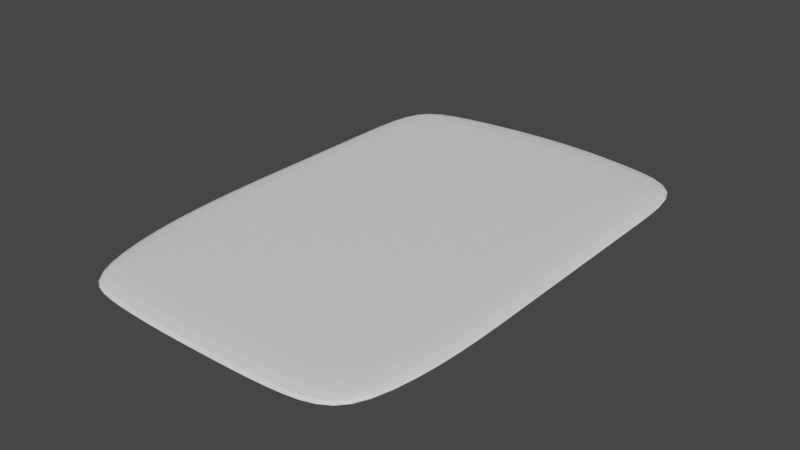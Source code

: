 # Source: defib.blend  (saved by Blender 3.0.42; exported with 4.5.12 LTS)
import bpy
from mathutils import Matrix  # noqa: F401  (used for matrix-valued properties, if any)

bpy.ops.wm.read_factory_settings(use_empty=True)
scene = bpy.context.scene
scene.name = 'Scene'

# ---- collections
col_collection = bpy.data.collections.new('Collection'); scene.collection.children.link(col_collection)

# ---- materials (node trees are filled in below, after node groups)
mat_material_001 = bpy.data.materials.new('Material.001')
mat_material_001.use_transparent_shadow = False

# ---- material node trees
mat_material_001.use_nodes = True; mat_material_001.node_tree.nodes.clear()
_N = mat_material_001.node_tree.nodes; _L = mat_material_001.node_tree.links
n0 = _N.new('ShaderNodeBsdfPrincipled'); n0.name = 'Principled BSDF'; n0.location = (10, 300)
n0.distribution = 'GGX'
n0.subsurface_method = 'RANDOM_WALK_SKIN'
n0.inputs[0].default_value = (0.8971, 0.8971, 0.8971, 1.0)
n0.inputs[3].default_value = 1.45
n0.inputs[27].default_value = (0.0, 0.0, 0.0, 1.0)
n0.inputs[28].default_value = 1.0
n1 = _N.new('ShaderNodeOutputMaterial'); n1.name = 'Material Output'; n1.location = (300, 300)
_L.new(n0.outputs[0], n1.inputs[0])
n1.is_active_output = True

# ---- world
world_world = bpy.data.worlds.new('World'); scene.world = world_world
world_world.use_nodes = True; world_world.node_tree.nodes.clear()
_N = world_world.node_tree.nodes; _L = world_world.node_tree.links
n0 = _N.new('ShaderNodeOutputWorld'); n0.name = 'World Output'; n0.location = (300, 300)
n1 = _N.new('ShaderNodeBackground'); n1.name = 'Background'; n1.location = (10, 300)
n1.inputs[0].default_value = (0.05088, 0.05088, 0.05088, 1.0)
_L.new(n1.outputs[0], n0.inputs[0])
n0.is_active_output = True
world_world.color = (0.05088, 0.05088, 0.05088)
world_world.use_sun_shadow = False
world_world.sun_shadow_jitter_overblur = 0.0

# ---- meshes
me_plane_001 = bpy.data.meshes.new('Plane.001')
me_plane_001.from_pydata([(-0.4883, -0.8892, 0.0), (0.5566, -0.8949, 0.0), (-0.605, 0.8322, 0.0), (0.6022, 0.8265, 0.0), (-0.3476, -0.9319, 0.0), (-0.1016, -0.9462, 0.0), (0.1301, -0.9462, 0.0), (0.379, -0.9433, 0.0), (0.3476, 0.8835, 0.0), (0.1187, 0.9148, 0.0), (-0.1187, 0.9148, 0.0), (-0.3818, 0.8863, 0.0), (-0.6085, 0.4817, 0.0), (-0.609, 0.134, 0.0), (-0.6124, -0.2109, 0.0), (-0.5874, -0.5728, 0.0), (0.6181, -0.5711, 0.0), (0.6142, -0.2217, 0.0), (0.6102, 0.1277, 0.0), (0.6062, 0.4771, 0.0), (-0.375, -0.5591, 0.0), (-0.3767, -0.1978, 0.0), (-0.3784, 0.1636, 0.0), (-0.3801, 0.525, 0.0), (-0.1233, -0.5534, 0.0), (-0.1221, -0.1864, 0.0), (-0.121, 0.1807, 0.0), (-0.1199, 0.5478, 0.0), (0.1233, -0.5534, 0.0), (0.1221, -0.1864, 0.0), (0.121, 0.1807, 0.0), (0.1199, 0.5478, 0.0), (0.3682, -0.5597, 0.0), (0.363, -0.1989, 0.0), (0.3579, 0.1619, 0.0), (0.3528, 0.5227, 0.0), (-0.4883, -0.8892, -0.04377), (0.5566, -0.8949, -0.04377), (-0.605, 0.8322, -0.04377), (0.6022, 0.8265, -0.04377), (-0.3476, -0.9319, -0.04377), (-0.1016, -0.9462, -0.04377), (0.1301, -0.9462, -0.04377), (0.379, -0.9433, -0.04377), (0.3476, 0.8835, -0.04377), (0.1187, 0.9148, -0.04377), (-0.1187, 0.9148, -0.04377), (-0.3818, 0.8863, -0.04377), (-0.6085, 0.4817, -0.04377), (-0.609, 0.134, -0.04377), (-0.6124, -0.2109, -0.04377), (-0.5874, -0.5728, -0.04377), (0.6181, -0.5711, -0.04377), (0.6142, -0.2217, -0.04377), (0.6102, 0.1277, -0.04377), (0.6062, 0.4771, -0.04377), (-0.375, -0.5591, -0.04377), (-0.3767, -0.1978, -0.04377), (-0.3784, 0.1636, -0.04377), (-0.3801, 0.525, -0.04377), (-0.1233, -0.5534, -0.04377), (-0.1221, -0.1864, -0.04377), (-0.121, 0.1807, -0.04377), (-0.1199, 0.5478, -0.04377), (0.1233, -0.5534, -0.04377), (0.1221, -0.1864, -0.04377), (0.121, 0.1807, -0.04377), (0.1199, 0.5478, -0.04377), (0.3682, -0.5597, -0.04377), (0.363, -0.1989, -0.04377), (0.3579, 0.1619, -0.04377), (0.3528, 0.5227, -0.04377)], [], [(35, 8, 3, 19), (12, 2, 11, 23), (23, 11, 10, 27), (27, 10, 9, 31), (31, 9, 8, 35), (6, 28, 32, 7), (28, 29, 33, 32), (29, 30, 34, 33), (30, 31, 35, 34), (5, 24, 28, 6), (24, 25, 29, 28), (25, 26, 30, 29), (26, 27, 31, 30), (4, 20, 24, 5), (20, 21, 25, 24), (21, 22, 26, 25), (22, 23, 27, 26), (0, 15, 20, 4), (15, 14, 21, 20), (14, 13, 22, 21), (13, 12, 23, 22), (7, 32, 16, 1), (32, 33, 17, 16), (33, 34, 18, 17), (34, 35, 19, 18), (71, 55, 39, 44), (48, 59, 47, 38), (59, 63, 46, 47), (63, 67, 45, 46), (67, 71, 44, 45), (42, 43, 68, 64), (64, 68, 69, 65), (65, 69, 70, 66), (66, 70, 71, 67), (41, 42, 64, 60), (60, 64, 65, 61), (61, 65, 66, 62), (62, 66, 67, 63), (40, 41, 60, 56), (56, 60, 61, 57), (57, 61, 62, 58), (58, 62, 63, 59), (36, 40, 56, 51), (51, 56, 57, 50), (50, 57, 58, 49), (49, 58, 59, 48), (43, 37, 52, 68), (68, 52, 53, 69), (69, 53, 54, 70), (70, 54, 55, 71), (5, 6, 42, 41), (16, 17, 53, 52), (6, 7, 43, 42), (17, 18, 54, 53), (15, 0, 36, 51), (3, 8, 44, 39), (18, 19, 55, 54), (7, 1, 37, 43), (2, 12, 48, 38), (8, 9, 45, 44), (19, 3, 39, 55), (12, 13, 49, 48), (9, 10, 46, 45), (11, 2, 38, 47), (13, 14, 50, 49), (10, 11, 47, 46), (0, 4, 40, 36), (14, 15, 51, 50), (4, 5, 41, 40), (1, 16, 52, 37)])
_uv = me_plane_001.uv_layers.new(name='UVMap')
_uv.uv.foreach_set('vector', [0.8, 0.8, 0.8, 1.0, 1.0, 1.0, 1.0, 0.8, 0.0, 0.8, 0.0, 1.0, 0.2, 1.0, 0.2, 0.8, 0.2, 0.8, 0.2, 1.0, 0.4, 1.0, 0.4, 0.8, 0.4, 0.8, 0.4, 1.0, 0.6, 1.0, 0.6, 0.8, 0.6, 0.8, 0.6, 1.0, 0.8, 1.0, 0.8, 0.8, 0.6, 0.0, 0.6, 0.2, 0.8, 0.2, 0.8, 0.0, 0.6, 0.2, 0.6, 0.4, 0.8, 0.4, 0.8, 0.2, 0.6, 0.4, 0.6, 0.6, 0.8, 0.6, 0.8, 0.4, 0.6, 0.6, 0.6, 0.8, 0.8, 0.8, 0.8, 0.6, 0.4, 0.0, 0.4, 0.2, 0.6, 0.2, 0.6, 0.0, 0.4, 0.2, 0.4, 0.4, 0.6, 0.4, 0.6, 0.2, 0.4, 0.4, 0.4, 0.6, 0.6, 0.6, 0.6, 0.4, 0.4, 0.6, 0.4, 0.8, 0.6, 0.8, 0.6, 0.6, 0.2, 0.0, 0.2, 0.2, 0.4, 0.2, 0.4, 0.0, 0.2, 0.2, 0.2, 0.4, 0.4, 0.4, 0.4, 0.2, 0.2, 0.4, 0.2, 0.6, 0.4, 0.6, 0.4, 0.4, 0.2, 0.6, 0.2, 0.8, 0.4, 0.8, 0.4, 0.6, 0.0, 0.0, 0.0, 0.2, 0.2, 0.2, 0.2, 0.0, 0.0, 0.2, 0.0, 0.4, 0.2, 0.4, 0.2, 0.2, 0.0, 0.4, 0.0, 0.6, 0.2, 0.6, 0.2, 0.4, 0.0, 0.6, 0.0, 0.8, 0.2, 0.8, 0.2, 0.6, 0.8, 0.0, 0.8, 0.2, 1.0, 0.2, 1.0, 0.0, 0.8, 0.2, 0.8, 0.4, 1.0, 0.4, 1.0, 0.2, 0.8, 0.4, 0.8, 0.6, 1.0, 0.6, 1.0, 0.4, 0.8, 0.6, 0.8, 0.8, 1.0, 0.8, 1.0, 0.6, 0.8, 0.8, 1.0, 0.8, 1.0, 1.0, 0.8, 1.0, 0.0, 0.8, 0.2, 0.8, 0.2, 1.0, 0.0, 1.0, 0.2, 0.8, 0.4, 0.8, 0.4, 1.0, 0.2, 1.0, 0.4, 0.8, 0.6, 0.8, 0.6, 1.0, 0.4, 1.0, 0.6, 0.8, 0.8, 0.8, 0.8, 1.0, 0.6, 1.0, 0.6, 0.0, 0.8, 0.0, 0.8, 0.2, 0.6, 0.2, 0.6, 0.2, 0.8, 0.2, 0.8, 0.4, 0.6, 0.4, 0.6, 0.4, 0.8, 0.4, 0.8, 0.6, 0.6, 0.6, 0.6, 0.6, 0.8, 0.6, 0.8, 0.8, 0.6, 0.8, 0.4, 0.0, 0.6, 0.0, 0.6, 0.2, 0.4, 0.2, 0.4, 0.2, 0.6, 0.2, 0.6, 0.4, 0.4, 0.4, 0.4, 0.4, 0.6, 0.4, 0.6, 0.6, 0.4, 0.6, 0.4, 0.6, 0.6, 0.6, 0.6, 0.8, 0.4, 0.8, 0.2, 0.0, 0.4, 0.0, 0.4, 0.2, 0.2, 0.2, 0.2, 0.2, 0.4, 0.2, 0.4, 0.4, 0.2, 0.4, 0.2, 0.4, 0.4, 0.4, 0.4, 0.6, 0.2, 0.6, 0.2, 0.6, 0.4, 0.6, 0.4, 0.8, 0.2, 0.8, 0.0, 0.0, 0.2, 0.0, 0.2, 0.2, 0.0, 0.2, 0.0, 0.2, 0.2, 0.2, 0.2, 0.4, 0.0, 0.4, 0.0, 0.4, 0.2, 0.4, 0.2, 0.6, 0.0, 0.6, 0.0, 0.6, 0.2, 0.6, 0.2, 0.8, 0.0, 0.8, 0.8, 0.0, 1.0, 0.0, 1.0, 0.2, 0.8, 0.2, 0.8, 0.2, 1.0, 0.2, 1.0, 0.4, 0.8, 0.4, 0.8, 0.4, 1.0, 0.4, 1.0, 0.6, 0.8, 0.6, 0.8, 0.6, 1.0, 0.6, 1.0, 0.8, 0.8, 0.8, 0.4, 0.0, 0.6, 0.0, 0.6, 0.0, 0.4, 0.0, 1.0, 0.2, 1.0, 0.4, 1.0, 0.4, 1.0, 0.2, 0.6, 0.0, 0.8, 0.0, 0.8, 0.0, 0.6, 0.0, 1.0, 0.4, 1.0, 0.6, 1.0, 0.6, 1.0, 0.4, 0.0, 0.2, 0.0, 0.0, 0.0, 0.0, 0.0, 0.2, 1.0, 1.0, 0.8, 1.0, 0.8, 1.0, 1.0, 1.0, 1.0, 0.6, 1.0, 0.8, 1.0, 0.8, 1.0, 0.6, 0.8, 0.0, 1.0, 0.0, 1.0, 0.0, 0.8, 0.0, 0.0, 1.0, 0.0, 0.8, 0.0, 0.8, 0.0, 1.0, 0.8, 1.0, 0.6, 1.0, 0.6, 1.0, 0.8, 1.0, 1.0, 0.8, 1.0, 1.0, 1.0, 1.0, 1.0, 0.8, 0.0, 0.8, 0.0, 0.6, 0.0, 0.6, 0.0, 0.8, 0.6, 1.0, 0.4, 1.0, 0.4, 1.0, 0.6, 1.0, 0.2, 1.0, 0.0, 1.0, 0.0, 1.0, 0.2, 1.0, 0.0, 0.6, 0.0, 0.4, 0.0, 0.4, 0.0, 0.6, 0.4, 1.0, 0.2, 1.0, 0.2, 1.0, 0.4, 1.0, 0.0, 0.0, 0.2, 0.0, 0.2, 0.0, 0.0, 0.0, 0.0, 0.4, 0.0, 0.2, 0.0, 0.2, 0.0, 0.4, 0.2, 0.0, 0.4, 0.0, 0.4, 0.0, 0.2, 0.0, 1.0, 0.0, 1.0, 0.2, 1.0, 0.2, 1.0, 0.0])
me_plane_001.materials.append(mat_material_001)
me_plane_001.use_remesh_fix_poles = True
me_plane_001.use_remesh_preserve_attributes = False
me_plane_001.update()

# ---- objects
ob_plane = bpy.data.objects.new('Plane', me_plane_001)

# ---- transforms, parenting, visibility, modifiers, constraints
ob_plane.location = (0.0, 0.0, 0.0)
_m = ob_plane.modifiers.new('Subdivision', 'SUBSURF')
_m.levels = 2

# ---- collection membership
col_collection.objects.link(ob_plane)

# ---- scene / render settings (as saved in the file)
scene.frame_start = 1; scene.frame_end = 250; scene.frame_set(1)
scene.render.engine = 'BLENDER_EEVEE_NEXT'
scene.cycles.sampling_pattern = 'TABULATED_SOBOL'
scene.cycles.use_light_tree = False
scene.view_settings.view_transform = 'Filmic'
bpy.context.view_layer.update()

# ---- added for rendering (the .blend has no active camera and no usable light): camera, sun
cam_auto = bpy.data.cameras.new('AutoCamera')
cam_auto.lens = 50.0
cam_auto.sensor_width = 36.0
cam_auto.clip_end = 1000.0
ob_auto_camera = bpy.data.objects.new('AutoCamera', cam_auto)
scene.collection.objects.link(ob_auto_camera)
ob_auto_camera.location = (2.06747, -2.49321, 1.62981)
ob_auto_camera.rotation_euler = (1.09748, -7.21219e-08, 0.694738)
scene.camera = ob_auto_camera
light_auto_sun = bpy.data.lights.new('AutoSun', 'SUN')
light_auto_sun.energy = 3.0
light_auto_sun.angle = 0.0523599
ob_auto_sun = bpy.data.objects.new('AutoSun', light_auto_sun)
scene.collection.objects.link(ob_auto_sun)
ob_auto_sun.rotation_euler = (0.872665, 0.174533, 0.523599)
bpy.context.view_layer.update()
